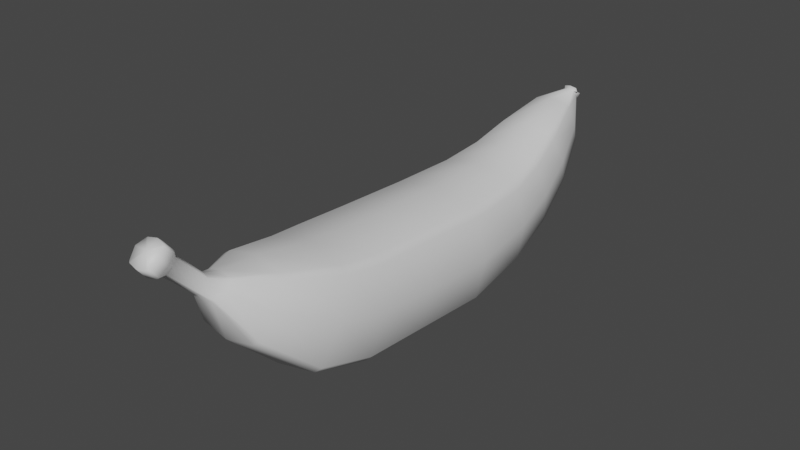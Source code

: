 # Source: Banana.blend  (saved by Blender 2.91.10; exported with 4.5.12 LTS)
import bpy
from mathutils import Matrix  # noqa: F401  (used for matrix-valued properties, if any)

bpy.ops.wm.read_factory_settings(use_empty=True)
scene = bpy.context.scene
scene.name = 'Scene'

# ---- collections
col_collection = bpy.data.collections.new('Collection'); scene.collection.children.link(col_collection)

# ---- materials (node trees are filled in below, after node groups)
mat_material_001 = bpy.data.materials.new('Material.001')
mat_material_001.use_transparent_shadow = False

# ---- material node trees
mat_material_001.use_nodes = True; mat_material_001.node_tree.nodes.clear()
_N = mat_material_001.node_tree.nodes; _L = mat_material_001.node_tree.links
n0 = _N.new('ShaderNodeBsdfPrincipled'); n0.name = 'Principled BSDF'; n0.location = (10, 300)
n0.distribution = 'GGX'
n0.subsurface_method = 'BURLEY'
n0.inputs[3].default_value = 1.45
n0.inputs[27].default_value = (0.0, 0.0, 0.0, 1.0)
n0.inputs[28].default_value = 1.0
n1 = _N.new('ShaderNodeOutputMaterial'); n1.name = 'Material Output'; n1.location = (300, 300)
_L.new(n0.outputs[0], n1.inputs[0])
n1.is_active_output = True

# ---- world
world_world = bpy.data.worlds.new('World'); scene.world = world_world
world_world.use_nodes = True; world_world.node_tree.nodes.clear()
_N = world_world.node_tree.nodes; _L = world_world.node_tree.links
n0 = _N.new('ShaderNodeOutputWorld'); n0.name = 'World Output'; n0.location = (300, 300)
n1 = _N.new('ShaderNodeBackground'); n1.name = 'Background'; n1.location = (10, 300)
n1.inputs[0].default_value = (0.05088, 0.05088, 0.05088, 1.0)
_L.new(n1.outputs[0], n0.inputs[0])
n0.is_active_output = True
world_world.color = (0.05088, 0.05088, 0.05088)
world_world.use_sun_shadow = False
world_world.sun_shadow_jitter_overblur = 0.0

# ---- meshes
me_cube = bpy.data.meshes.new('Cube')
me_cube.from_pydata([(0.004615, 0.01832, -0.204), (0.003932, 0.01481, -0.2064), (0.005485, 0.01907, -0.2078), (0.004521, 0.01987, -0.2058), (7.905e-05, 0.00763, 0.1438), (0.007353, 0.008396, 0.1426), (0.003353, 0.01281, 0.1466), (7.905e-05, 0.01211, 0.1471), (7.905e-05, 0.01671, 0.1042), (-0.01889, 0.0137, 0.1061), (-0.007195, 0.01703, 0.1295), (7.905e-05, 0.0178, 0.1283), (7.905e-05, 0.01351, -0.2072), (-0.003227, 0.01423, -0.2067), (-0.002883, 0.01738, -0.2091), (7.905e-05, 0.01529, -0.2098), (0.02219, -0.01777, 0.1262), (0.02611, -0.003234, 0.1169), (0.01006, 0.01271, 0.1361), (0.008554, 0.009008, 0.1417), (0.02219, 0.0113, 0.1076), (0.008554, 0.01642, 0.1304), (-0.01379, -0.009615, -0.1916), (-0.01625, 0.00417, -0.1856), (-0.004457, 0.01832, -0.204), (-0.003773, 0.01481, -0.2064), (7.905e-05, 0.02312, -0.2009), (0.003386, 0.0224, -0.2013), (0.004858, 0.0241, -0.2029), (7.905e-05, 0.025, -0.2026), (0.007353, 0.01703, 0.1295), (0.003353, 0.02074, 0.1406), (0.003894, 0.02018, 0.141), (-0.003227, 0.0224, -0.2013), (-0.004205, 0.02398, -0.2031), (-0.01379, 0.01796, -0.1796), (-0.003773, 0.02182, -0.2017), (0.004571, 0.01678, 0.1436), (-0.008396, 0.009008, 0.1417), (-0.007195, 0.008396, 0.1426), (-0.003195, 0.01281, 0.1466), (-0.003736, 0.01337, 0.1462), (7.905e-05, -0.02318, 0.1296), (0.01905, -0.02017, 0.1277), (-0.01889, -0.02017, 0.1277), (-0.02203, -0.01777, 0.1262), (0.01905, 0.0137, 0.1061), (-0.01183, 0.02023, -0.1786), (0.01198, -0.01189, -0.1926), (0.003386, 0.01423, -0.2067), (0.01395, -0.009615, -0.1916), (0.02625, -0.003307, -0.09377), (7.905e-05, 0.002072, -0.09324), (7.905e-05, 0.00139, -0.04894), (0.02885, -0.004558, -0.04894), (0.02845, -0.06822, 0.005324), (0.02885, -0.07161, -0.04894), (0.0336, -0.06686, -0.04894), (0.03313, -0.06353, 0.005324), (-0.03098, -0.002112, 0.005324), (-0.03022, -0.004558, -0.04894), (-0.03497, -0.00931, -0.04894), (-0.03566, -0.006796, 0.005324), (0.0336, -0.00931, -0.04894), (0.03058, -0.009531, -0.09419), (-0.0261, -0.06395, -0.09971), (-0.0287, -0.07161, -0.04894), (-0.03345, -0.06686, -0.04894), (-0.03042, -0.05965, -0.09929), (7.905e-05, -0.06933, -0.1002), (7.905e-05, -0.07756, -0.04894), (0.02625, -0.06395, -0.09971), (-0.04152, -0.03517, 0.005324), (-0.03939, -0.03808, -0.04894), (-0.03297, -0.06353, 0.005324), (0.03599, -0.03363, -0.09674), (0.03955, -0.03808, -0.04894), (0.03058, -0.05965, -0.09929), (-0.0261, -0.003307, -0.09377), (7.905e-05, 0.006138, -0.1216), (-0.02249, 0.00144, -0.1228), (0.02637, -0.04777, -0.1359), (0.03104, -0.02504, -0.1299), (0.02637, -0.003737, -0.1238), (7.905e-05, -0.05622, -0.1382), (0.02265, -0.05153, -0.1369), (-0.02249, -0.05153, -0.1369), (-0.02622, -0.04777, -0.1359), (0.02265, 0.00144, -0.1228), (-0.03042, -0.007605, -0.09419), (-0.03583, -0.03363, -0.09674), (-0.03283, -0.05746, 0.05095), (-0.04136, -0.0308, 0.04651), (-0.03552, -0.004145, 0.04208), (-0.03086, 0.0002579, 0.04134), (0.02833, -0.06501, 0.05169), (0.03299, -0.06061, 0.05095), (7.905e-05, 0.003752, 0.005324), (0.02845, -0.001279, 0.005324), (0.03313, -0.005964, 0.005324), (-0.02829, -0.06822, 0.005324), (7.905e-05, -0.07408, 0.005324), (0.039, -0.03517, 0.005324), (7.905e-05, 0.02308, -0.1773), (0.01198, 0.02023, -0.1786), (0.01395, 0.01796, -0.1796), (0.003932, 0.02182, -0.2017), (-0.01183, -0.01189, -0.1926), (7.905e-05, -0.01474, -0.1938), (0.01641, 0.00417, -0.1856), (0.01877, -0.03261, -0.1673), (0.02186, -0.02957, -0.1659), (-0.01861, 0.01024, -0.1475), (-0.0217, 0.007201, -0.1489), (-0.02556, -0.01119, -0.1574), (-0.03088, -0.02504, -0.1299), (-0.02622, -0.002313, -0.1238), (-0.0217, -0.02957, -0.1659), (0.01877, 0.01024, -0.1475), (7.905e-05, 0.01404, -0.1457), (0.02186, 0.0058, -0.1489), (-0.01861, -0.03261, -0.1673), (7.905e-05, -0.03641, -0.169), (0.02572, -0.01119, -0.1574), (-0.02203, 0.0113, 0.1076), (-0.008396, 0.01642, 0.1304), (-0.0099, 0.01271, 0.1361), (-0.02595, -0.003234, 0.1169), (0.02659, 0.004564, 0.06824), (7.905e-05, 0.009387, 0.0664), (0.03097, 0.0007117, 0.0697), (-0.02644, -0.0498, 0.0908), (-0.03082, -0.04485, 0.08933), (7.905e-05, -0.05777, 0.09264), (0.02659, -0.05295, 0.09141), (0.03645, -0.02262, 0.0786), (0.03097, -0.04909, 0.08994), (-0.02644, 0.004564, 0.06824), (7.905e-05, 0.005769, 0.04043), (0.03883, -0.0308, 0.04651), (0.03299, -0.004145, 0.04208), (7.905e-05, -0.07052, 0.0526), (-0.02817, -0.06187, 0.05169), (0.02833, 0.0002579, 0.04134), (-0.03082, 0.0007117, 0.0697), (-0.0363, -0.02262, 0.0786), (0.004753, 0.03354, 0.1664), (0.005582, 0.03687, 0.1632), (0.00829, 0.03989, 0.1674), (0.007052, 0.03531, 0.1725), (7.905e-05, 0.04143, 0.1588), (-0.003932, 0.04075, 0.1595), (-0.005906, 0.04524, 0.1614), (7.905e-05, 0.04619, 0.1604), (-0.004595, 0.0402, 0.16), (-0.006894, 0.04448, 0.1623), (0.004753, 0.0402, 0.16), (0.007052, 0.04448, 0.1623), (-0.003195, 0.02074, 0.1406), (7.905e-05, 0.02145, 0.1401), (-0.004412, 0.01678, 0.1436), (-0.003736, 0.02018, 0.141), (0.003894, 0.01337, 0.1462), (0.00829, 0.048, 0.173), (0.007052, 0.04241, 0.1781), (-0.005906, 0.05084, 0.1669), (7.905e-05, 0.05179, 0.1658), (-0.006894, 0.05008, 0.1677), (0.007052, 0.05008, 0.1677), (0.00409, 0.03299, 0.1669), (0.006064, 0.03455, 0.1733), (-0.005424, 0.03687, 0.1632), (-0.004595, 0.03354, 0.1664), (-0.006894, 0.03531, 0.1725), (-0.008131, 0.03989, 0.1674), (-0.003932, 0.03299, 0.1669), (-0.005906, 0.03455, 0.1733), (7.905e-05, 0.0323, 0.1676), (7.905e-05, 0.0336, 0.1744), (0.00409, 0.04075, 0.1595), (0.006064, 0.04524, 0.1614), (7.905e-05, 0.048, 0.173), (-0.008131, 0.048, 0.173), (-0.006894, 0.04241, 0.1781), (0.006064, 0.05084, 0.1669), (0.006064, 0.04166, 0.179), (-0.005906, 0.04166, 0.179), (7.905e-05, 0.04071, 0.18), (7.905e-05, 0.02066, -0.2068), (-0.003772, 0.01832, -0.2085), (-0.00375, 0.02066, -0.2068), (-0.005094, 0.02304, -0.2037), (0.003398, 0.01759, -0.2089), (0.006058, 0.02167, -0.2029)], [], [(0, 1, 2, 3), (4, 5, 6, 7), (8, 9, 10, 11), (12, 13, 14, 15), (16, 17, 18, 19), (17, 20, 21, 18), (22, 23, 24, 25), (26, 27, 28, 29), (21, 30, 31, 32), (33, 26, 29, 34), (23, 35, 36, 24), (18, 21, 32, 37), (38, 39, 40, 41), (42, 43, 5, 4), (44, 42, 4, 39), (44, 39, 38, 45), (46, 30, 21, 20), (47, 33, 36, 35), (48, 49, 1, 50), (46, 8, 11, 30), (51, 52, 53, 54), (55, 56, 57, 58), (59, 60, 61, 62), (51, 54, 63, 64), (65, 66, 67, 68), (65, 69, 70, 66), (69, 71, 56, 70), (72, 62, 61, 73), (74, 72, 73, 67), (75, 64, 63, 76), (77, 75, 76, 57), (52, 78, 60, 53), (79, 80, 78, 52), (81, 82, 75, 77), (82, 83, 64, 75), (84, 85, 71, 69), (86, 84, 69, 65), (86, 65, 68, 87), (88, 51, 64, 83), (88, 79, 52, 51), (56, 71, 77, 57), (60, 78, 89, 61), (73, 61, 89, 90), (67, 73, 90, 68), (91, 92, 72, 74), (92, 93, 62, 72), (94, 59, 62, 93), (95, 55, 58, 96), (54, 53, 97, 98), (54, 98, 99, 63), (66, 100, 74, 67), (66, 70, 101, 100), (70, 56, 55, 101), (76, 63, 99, 102), (57, 76, 102, 58), (53, 60, 59, 97), (27, 26, 103, 104), (27, 104, 105, 106), (13, 107, 22, 25), (13, 12, 108, 107), (12, 49, 48, 108), (0, 106, 105, 109), (1, 0, 109, 50), (26, 33, 47, 103), (110, 48, 50, 111), (112, 47, 35, 113), (114, 113, 35, 23), (68, 90, 115, 87), (90, 89, 116, 115), (78, 80, 116, 89), (71, 85, 81, 77), (117, 114, 23, 22), (118, 119, 79, 88), (118, 88, 83, 120), (121, 86, 87, 117), (121, 122, 84, 86), (122, 110, 85, 84), (123, 120, 83, 82), (111, 123, 82, 81), (119, 112, 80, 79), (103, 47, 112, 119), (50, 109, 123, 111), (109, 105, 120, 123), (108, 48, 110, 122), (107, 108, 122, 121), (107, 121, 117, 22), (104, 118, 120, 105), (104, 103, 119, 118), (87, 115, 114, 117), (115, 116, 113, 114), (80, 112, 113, 116), (85, 110, 111, 81), (5, 43, 16, 19), (10, 9, 124, 125), (126, 125, 124, 127), (38, 126, 127, 45), (128, 129, 8, 46), (128, 46, 20, 130), (131, 44, 45, 132), (131, 133, 42, 44), (133, 134, 43, 42), (135, 130, 20, 17), (136, 135, 17, 16), (129, 137, 9, 8), (138, 94, 137, 129), (96, 139, 135, 136), (139, 140, 130, 135), (141, 95, 134, 133), (142, 141, 133, 131), (142, 131, 132, 91), (143, 128, 130, 140), (143, 138, 129, 128), (43, 134, 136, 16), (9, 137, 144, 124), (127, 124, 144, 145), (45, 127, 145, 132), (98, 97, 138, 143), (98, 143, 140, 99), (100, 142, 91, 74), (100, 101, 141, 142), (101, 55, 95, 141), (102, 99, 140, 139), (58, 102, 139, 96), (97, 59, 94, 138), (134, 95, 96, 136), (137, 94, 93, 144), (145, 144, 93, 92), (132, 145, 92, 91), (146, 147, 148, 149), (150, 151, 152, 153), (151, 154, 155, 152), (147, 156, 157, 148), (11, 10, 158, 159), (30, 11, 159, 31), (125, 126, 160, 161), (39, 4, 7, 40), (19, 18, 37, 162), (126, 38, 41, 160), (10, 125, 161, 158), (5, 19, 162, 6), (149, 148, 163, 164), (153, 152, 165, 166), (152, 155, 167, 165), (148, 157, 168, 163), (169, 146, 149, 170), (171, 172, 173, 174), (172, 175, 176, 173), (177, 169, 170, 178), (179, 150, 153, 180), (175, 177, 178, 176), (156, 179, 180, 157), (154, 171, 174, 155), (181, 182, 183), (164, 163, 181), (181, 166, 165), (181, 184, 166), (170, 149, 164, 185), (174, 173, 183, 182), (173, 176, 186, 183), (178, 170, 185, 187), (180, 153, 166, 184), (176, 178, 187, 186), (157, 180, 184, 168), (155, 174, 182, 167), (161, 160, 171, 154), (32, 31, 179, 156), (40, 7, 177, 175), (31, 159, 150, 179), (7, 6, 169, 177), (41, 40, 175, 172), (160, 41, 172, 171), (6, 162, 146, 169), (37, 32, 156, 147), (158, 161, 154, 151), (159, 158, 151, 150), (162, 37, 147, 146), (34, 29, 188), (188, 3, 2), (189, 190, 188), (188, 29, 28), (36, 33, 34, 191), (13, 25, 189, 14), (1, 49, 192, 2), (27, 106, 193, 28), (106, 0, 3, 193), (24, 36, 191, 190), (49, 12, 15, 192), (25, 24, 190, 189), (15, 188, 192), (15, 14, 188), (14, 189, 188), (190, 191, 188), (191, 34, 188), (188, 28, 193), (3, 188, 193), (192, 188, 2), (168, 184, 181), (163, 168, 181), (187, 185, 181), (185, 164, 181), (187, 181, 186), (186, 181, 183), (181, 165, 167), (182, 181, 167)])
me_cube.polygons.foreach_set('use_smooth', [True] * 204)
_uv = me_cube.uv_layers.new(name='UVMap')
_uv.uv.foreach_set('vector', [0.9094, 0.3098, 0.9211, 0.2932, 0.9297, 0.3089, 0.9265, 0.3163, 0.2043, 0.2783, 0.2238, 0.2957, 0.1882, 0.3059, 0.1787, 0.2935, 0.3153, 0.4007, 0.3019, 0.4433, 0.242, 0.4007, 0.2501, 0.3784, 0.9392, 0.2805, 0.9658, 0.292, 0.967, 0.3043, 0.9468, 0.2951, 0.2981, 0.2647, 0.3121, 0.3008, 0.2423, 0.3238, 0.2298, 0.3034, 0.3121, 0.3008, 0.3219, 0.3402, 0.2536, 0.3451, 0.2423, 0.3238, 0.9821, 0.4153, 0.9438, 0.4171, 0.9531, 0.3643, 0.9821, 0.3374, 0.9147, 0.3511, 0.9056, 0.3385, 0.9207, 0.3321, 0.9247, 0.3434, 0.2536, 0.3451, 0.2539, 0.3547, 0.1974, 0.3502, 0.1974, 0.3442, 0.9278, 0.3606, 0.9147, 0.3511, 0.9247, 0.3434, 0.9377, 0.3475, 0.9438, 0.4171, 0.8947, 0.4105, 0.9336, 0.3638, 0.9531, 0.3643, 0.2423, 0.3238, 0.2536, 0.3451, 0.1974, 0.3442, 0.1951, 0.3279, 0.1749, 0.2578, 0.1848, 0.2624, 0.1675, 0.2815, 0.1642, 0.2767, 0.2661, 0.2203, 0.2908, 0.2508, 0.2238, 0.2957, 0.2043, 0.2783, 0.2371, 0.1943, 0.2661, 0.2203, 0.2043, 0.2783, 0.1848, 0.2624, 0.2371, 0.1943, 0.1848, 0.2624, 0.1749, 0.2578, 0.225, 0.1852, 0.322, 0.3572, 0.2539, 0.3547, 0.2536, 0.3451, 0.3219, 0.3402, 0.8848, 0.4016, 0.9278, 0.3606, 0.9336, 0.3638, 0.8947, 0.4105, 0.8715, 0.2557, 0.9246, 0.2883, 0.9211, 0.2932, 0.866, 0.2668, 0.322, 0.3572, 0.3153, 0.4007, 0.2501, 0.3784, 0.2539, 0.3547, 0.676, 0.3599, 0.688, 0.427, 0.6104, 0.4368, 0.6036, 0.3639, 0.5206, 0.1818, 0.6078, 0.1774, 0.6065, 0.2006, 0.5217, 0.2065, 0.5211, 0.4998, 0.6211, 0.5035, 0.6235, 0.5279, 0.5202, 0.5243, 0.676, 0.3599, 0.6036, 0.3639, 0.6016, 0.3357, 0.6744, 0.3292, 0.7511, 0.09397, 0.6369, 0.06994, 0.6416, 0.04911, 0.7622, 0.07701, 0.7511, 0.09397, 0.7169, 0.1367, 0.62, 0.121, 0.6369, 0.06994, 0.7169, 0.1367, 0.691, 0.1859, 0.6078, 0.1774, 0.62, 0.121, 0.5207, 0.5813, 0.5202, 0.5243, 0.6235, 0.5279, 0.6394, 0.5821, 0.5222, 0.635, 0.5207, 0.5813, 0.6394, 0.5821, 0.6601, 0.6311, 0.6767, 0.2678, 0.6744, 0.3292, 0.6016, 0.3357, 0.6023, 0.2652, 0.6865, 0.2077, 0.6767, 0.2678, 0.6023, 0.2652, 0.6065, 0.2006, 0.688, 0.427, 0.7083, 0.4879, 0.6211, 0.5035, 0.6104, 0.4368, 0.7472, 0.4159, 0.7729, 0.4677, 0.7083, 0.4879, 0.688, 0.427, 0.7523, 0.222, 0.7378, 0.2752, 0.6767, 0.2678, 0.6865, 0.2077, 0.7378, 0.2752, 0.7319, 0.3315, 0.6744, 0.3292, 0.6767, 0.2678, 0.7916, 0.1635, 0.7591, 0.2031, 0.691, 0.1859, 0.7169, 0.1367, 0.8328, 0.1314, 0.7916, 0.1635, 0.7169, 0.1367, 0.7511, 0.09397, 0.8328, 0.1314, 0.7511, 0.09397, 0.7622, 0.07701, 0.8464, 0.1179, 0.7333, 0.358, 0.676, 0.3599, 0.6744, 0.3292, 0.7319, 0.3315, 0.7333, 0.358, 0.7472, 0.4159, 0.688, 0.427, 0.676, 0.3599, 0.6078, 0.1774, 0.691, 0.1859, 0.6865, 0.2077, 0.6065, 0.2006, 0.6211, 0.5035, 0.7083, 0.4879, 0.7151, 0.5105, 0.6235, 0.5279, 0.6394, 0.5821, 0.6235, 0.5279, 0.7151, 0.5105, 0.7471, 0.5571, 0.6601, 0.6311, 0.6394, 0.5821, 0.7471, 0.5571, 0.7849, 0.5961, 0.4052, 0.6201, 0.4243, 0.569, 0.5207, 0.5813, 0.5222, 0.635, 0.4243, 0.569, 0.4392, 0.5147, 0.5202, 0.5243, 0.5207, 0.5813, 0.4433, 0.4918, 0.5211, 0.4998, 0.5202, 0.5243, 0.4392, 0.5147, 0.4411, 0.1899, 0.5206, 0.1818, 0.5217, 0.2065, 0.4453, 0.2116, 0.6036, 0.3639, 0.6104, 0.4368, 0.5205, 0.4313, 0.5208, 0.367, 0.6036, 0.3639, 0.5208, 0.367, 0.5213, 0.3411, 0.6016, 0.3357, 0.6369, 0.06994, 0.5111, 0.06939, 0.5077, 0.04877, 0.6416, 0.04911, 0.6369, 0.06994, 0.62, 0.121, 0.5174, 0.1218, 0.5111, 0.06939, 0.62, 0.121, 0.6078, 0.1774, 0.5206, 0.1818, 0.5174, 0.1218, 0.6023, 0.2652, 0.6016, 0.3357, 0.5213, 0.3411, 0.5218, 0.2714, 0.6065, 0.2006, 0.6023, 0.2652, 0.5218, 0.2714, 0.5217, 0.2065, 0.6104, 0.4368, 0.6211, 0.5035, 0.5211, 0.4998, 0.5205, 0.4313, 0.9056, 0.3385, 0.9147, 0.3511, 0.8639, 0.3781, 0.8504, 0.3499, 0.9056, 0.3385, 0.8504, 0.3499, 0.8487, 0.3366, 0.9042, 0.3317, 0.9658, 0.292, 0.9424, 0.2316, 0.9562, 0.2307, 0.9745, 0.2968, 0.9658, 0.292, 0.9392, 0.2805, 0.9018, 0.2403, 0.9424, 0.2316, 0.9392, 0.2805, 0.9246, 0.2883, 0.8715, 0.2557, 0.9018, 0.2403, 0.9094, 0.3098, 0.9042, 0.3317, 0.8487, 0.3366, 0.8535, 0.2998, 0.9211, 0.2932, 0.9094, 0.3098, 0.8535, 0.2998, 0.866, 0.2668, 0.9147, 0.3511, 0.9278, 0.3606, 0.8848, 0.4016, 0.8639, 0.3781, 0.8183, 0.229, 0.8715, 0.2557, 0.866, 0.2668, 0.8101, 0.2449, 0.8274, 0.4404, 0.8848, 0.4016, 0.8947, 0.4105, 0.8385, 0.4549, 0.8858, 0.4762, 0.8385, 0.4549, 0.8947, 0.4105, 0.9438, 0.4171, 0.7849, 0.5961, 0.7471, 0.5571, 0.8259, 0.5229, 0.8721, 0.5496, 0.7471, 0.5571, 0.7151, 0.5105, 0.7828, 0.4872, 0.8259, 0.5229, 0.7083, 0.4879, 0.7729, 0.4677, 0.7828, 0.4872, 0.7151, 0.5105, 0.691, 0.1859, 0.7591, 0.2031, 0.7523, 0.222, 0.6865, 0.2077, 0.9361, 0.4867, 0.8858, 0.4762, 0.9438, 0.4171, 0.9821, 0.4153, 0.7876, 0.3572, 0.8018, 0.4015, 0.7472, 0.4159, 0.7333, 0.358, 0.7876, 0.3572, 0.7333, 0.358, 0.7319, 0.3315, 0.786, 0.3358, 0.8989, 0.1769, 0.8328, 0.1314, 0.8464, 0.1179, 0.9142, 0.1678, 0.8989, 0.1769, 0.8541, 0.1979, 0.7916, 0.1635, 0.8328, 0.1314, 0.8541, 0.1979, 0.8183, 0.229, 0.7591, 0.2031, 0.7916, 0.1635, 0.7933, 0.2895, 0.786, 0.3358, 0.7319, 0.3315, 0.7378, 0.2752, 0.8101, 0.2449, 0.7933, 0.2895, 0.7378, 0.2752, 0.7523, 0.222, 0.8018, 0.4015, 0.8274, 0.4404, 0.7729, 0.4677, 0.7472, 0.4159, 0.8639, 0.3781, 0.8848, 0.4016, 0.8274, 0.4404, 0.8018, 0.4015, 0.866, 0.2668, 0.8535, 0.2998, 0.7933, 0.2895, 0.8101, 0.2449, 0.8535, 0.2998, 0.8487, 0.3366, 0.786, 0.3358, 0.7933, 0.2895, 0.9018, 0.2403, 0.8715, 0.2557, 0.8183, 0.229, 0.8541, 0.1979, 0.9424, 0.2316, 0.9018, 0.2403, 0.8541, 0.1979, 0.8989, 0.1769, 0.9424, 0.2316, 0.8989, 0.1769, 0.9142, 0.1678, 0.9562, 0.2307, 0.8504, 0.3499, 0.7876, 0.3572, 0.786, 0.3358, 0.8487, 0.3366, 0.8504, 0.3499, 0.8639, 0.3781, 0.8018, 0.4015, 0.7876, 0.3572, 0.8721, 0.5496, 0.8259, 0.5229, 0.8858, 0.4762, 0.9361, 0.4867, 0.8259, 0.5229, 0.7828, 0.4872, 0.8385, 0.4549, 0.8858, 0.4762, 0.7729, 0.4677, 0.8274, 0.4404, 0.8385, 0.4549, 0.7828, 0.4872, 0.7591, 0.2031, 0.8183, 0.229, 0.8101, 0.2449, 0.7523, 0.222, 0.2238, 0.2957, 0.2908, 0.2508, 0.2981, 0.2647, 0.2298, 0.3034, 0.242, 0.4007, 0.3019, 0.4433, 0.2931, 0.458, 0.2363, 0.4082, 0.2128, 0.417, 0.2363, 0.4082, 0.2931, 0.458, 0.2607, 0.4829, 0.1842, 0.4182, 0.2128, 0.417, 0.2607, 0.4829, 0.2228, 0.5, 0.3968, 0.3597, 0.3922, 0.4191, 0.3153, 0.4007, 0.322, 0.3572, 0.3968, 0.3597, 0.322, 0.3572, 0.3219, 0.3402, 0.3962, 0.3367, 0.318, 0.1285, 0.2371, 0.1943, 0.225, 0.1852, 0.3052, 0.1121, 0.318, 0.1285, 0.3473, 0.1679, 0.2661, 0.2203, 0.2371, 0.1943, 0.3473, 0.1679, 0.3678, 0.2115, 0.2908, 0.2508, 0.2661, 0.2203, 0.3906, 0.2819, 0.3962, 0.3367, 0.3219, 0.3402, 0.3121, 0.3008, 0.3746, 0.2293, 0.3906, 0.2819, 0.3121, 0.3008, 0.2981, 0.2647, 0.3922, 0.4191, 0.379, 0.4765, 0.3019, 0.4433, 0.3153, 0.4007, 0.4511, 0.4274, 0.4433, 0.4918, 0.379, 0.4765, 0.3922, 0.4191, 0.4453, 0.2116, 0.4524, 0.2749, 0.3906, 0.2819, 0.3746, 0.2293, 0.4524, 0.2749, 0.4545, 0.3364, 0.3962, 0.3367, 0.3906, 0.2819, 0.4259, 0.1383, 0.4411, 0.1899, 0.3678, 0.2115, 0.3473, 0.1679, 0.4031, 0.09006, 0.4259, 0.1383, 0.3473, 0.1679, 0.318, 0.1285, 0.4031, 0.09006, 0.318, 0.1285, 0.3052, 0.1121, 0.3947, 0.07094, 0.4537, 0.3617, 0.3968, 0.3597, 0.3962, 0.3367, 0.4545, 0.3364, 0.4537, 0.3617, 0.4511, 0.4274, 0.3922, 0.4191, 0.3968, 0.3597, 0.2908, 0.2508, 0.3678, 0.2115, 0.3746, 0.2293, 0.2981, 0.2647, 0.3019, 0.4433, 0.379, 0.4765, 0.3712, 0.4978, 0.2931, 0.458, 0.2607, 0.4829, 0.2931, 0.458, 0.3712, 0.4978, 0.3447, 0.5451, 0.2228, 0.5, 0.2607, 0.4829, 0.3447, 0.5451, 0.3095, 0.5803, 0.5208, 0.367, 0.5205, 0.4313, 0.4511, 0.4274, 0.4537, 0.3617, 0.5208, 0.367, 0.4537, 0.3617, 0.4545, 0.3364, 0.5213, 0.3411, 0.5111, 0.06939, 0.4031, 0.09006, 0.3947, 0.07094, 0.5077, 0.04877, 0.5111, 0.06939, 0.5174, 0.1218, 0.4259, 0.1383, 0.4031, 0.09006, 0.5174, 0.1218, 0.5206, 0.1818, 0.4411, 0.1899, 0.4259, 0.1383, 0.5218, 0.2714, 0.5213, 0.3411, 0.4545, 0.3364, 0.4524, 0.2749, 0.5217, 0.2065, 0.5218, 0.2714, 0.4524, 0.2749, 0.4453, 0.2116, 0.5205, 0.4313, 0.5211, 0.4998, 0.4433, 0.4918, 0.4511, 0.4274, 0.3678, 0.2115, 0.4411, 0.1899, 0.4453, 0.2116, 0.3746, 0.2293, 0.379, 0.4765, 0.4433, 0.4918, 0.4392, 0.5147, 0.3712, 0.4978, 0.3447, 0.5451, 0.3712, 0.4978, 0.4392, 0.5147, 0.4243, 0.569, 0.3095, 0.5803, 0.3447, 0.5451, 0.4243, 0.569, 0.4052, 0.6201, 0.1031, 0.3154, 0.1123, 0.331, 0.08915, 0.332, 0.07767, 0.3208, 0.1083, 0.3679, 0.09943, 0.3811, 0.07479, 0.3795, 0.08711, 0.3669, 0.09943, 0.3811, 0.09816, 0.3859, 0.0717, 0.3849, 0.07479, 0.3795, 0.1123, 0.331, 0.1146, 0.3474, 0.09224, 0.347, 0.08915, 0.332, 0.2501, 0.3784, 0.242, 0.4007, 0.1915, 0.3765, 0.1953, 0.3638, 0.2539, 0.3547, 0.2501, 0.3784, 0.1953, 0.3638, 0.1974, 0.3502, 0.2363, 0.4082, 0.2128, 0.417, 0.1797, 0.3955, 0.19, 0.3821, 0.1848, 0.2624, 0.2043, 0.2783, 0.1787, 0.2935, 0.1675, 0.2815, 0.2298, 0.3034, 0.2423, 0.3238, 0.1951, 0.3279, 0.1898, 0.312, 0.2128, 0.417, 0.1842, 0.4182, 0.1666, 0.4096, 0.1797, 0.3955, 0.242, 0.4007, 0.2363, 0.4082, 0.19, 0.3821, 0.1915, 0.3765, 0.2238, 0.2957, 0.2298, 0.3034, 0.1898, 0.312, 0.1882, 0.3059, 0.07767, 0.3208, 0.08915, 0.332, 0.0597, 0.3406, 0.05409, 0.3305, 0.08711, 0.3669, 0.07479, 0.3795, 0.05048, 0.3709, 0.06225, 0.3634, 0.07479, 0.3795, 0.0717, 0.3849, 0.04661, 0.375, 0.05048, 0.3709, 0.08915, 0.332, 0.09224, 0.347, 0.0667, 0.3488, 0.0597, 0.3406, 0.1012, 0.3101, 0.1031, 0.3154, 0.07767, 0.3208, 0.07463, 0.316, 0.08256, 0.3981, 0.06852, 0.4076, 0.04165, 0.4102, 0.05203, 0.396, 0.06407, 0.2871, 0.0663, 0.2906, 0.0449, 0.2993, 0.04058, 0.2945, 0.08895, 0.2994, 0.1012, 0.3101, 0.07463, 0.316, 0.06185, 0.3064, 0.1144, 0.3539, 0.1083, 0.3679, 0.08711, 0.3669, 0.09216, 0.3531, 0.0663, 0.2906, 0.08895, 0.2994, 0.06185, 0.3064, 0.0449, 0.2993, 0.1146, 0.3474, 0.1144, 0.3539, 0.09216, 0.3531, 0.09224, 0.347, 0.09816, 0.3859, 0.08256, 0.3981, 0.05203, 0.396, 0.0717, 0.3849, 0.02689, 0.348, 0.03151, 0.3774, 0.01403, 0.3873, 0.05409, 0.3305, 0.0597, 0.3406, 0.02689, 0.348, 0.02689, 0.348, 0.06225, 0.3634, 0.05048, 0.3709, 0.02689, 0.348, 0.06654, 0.3534, 0.06225, 0.3634, 0.07463, 0.316, 0.07767, 0.3208, 0.05409, 0.3305, 0.05157, 0.3266, 0.05203, 0.396, 0.04165, 0.4102, 0.01403, 0.3873, 0.03151, 0.3774, 0.04058, 0.2945, 0.0449, 0.2993, 0.02799, 0.3162, 0.02209, 0.3145, 0.06185, 0.3064, 0.07463, 0.316, 0.05157, 0.3266, 0.0414, 0.3197, 0.09216, 0.3531, 0.08711, 0.3669, 0.06225, 0.3634, 0.06654, 0.3534, 0.0449, 0.2993, 0.06185, 0.3064, 0.0414, 0.3197, 0.02799, 0.3162, 0.09224, 0.347, 0.09216, 0.3531, 0.06654, 0.3534, 0.0667, 0.3488, 0.0717, 0.3849, 0.05203, 0.396, 0.03151, 0.3774, 0.04661, 0.375, 0.19, 0.3821, 0.1797, 0.3955, 0.08256, 0.3981, 0.09816, 0.3859, 0.1974, 0.3442, 0.1974, 0.3502, 0.1144, 0.3539, 0.1146, 0.3474, 0.1675, 0.2815, 0.1787, 0.2935, 0.08895, 0.2994, 0.0663, 0.2906, 0.1974, 0.3502, 0.1953, 0.3638, 0.1083, 0.3679, 0.1144, 0.3539, 0.1787, 0.2935, 0.1882, 0.3059, 0.1012, 0.3101, 0.08895, 0.2994, 0.1642, 0.2767, 0.1675, 0.2815, 0.0663, 0.2906, 0.06407, 0.2871, 0.1797, 0.3955, 0.1666, 0.4096, 0.06852, 0.4076, 0.08256, 0.3981, 0.1882, 0.3059, 0.1898, 0.312, 0.1031, 0.3154, 0.1012, 0.3101, 0.1951, 0.3279, 0.1974, 0.3442, 0.1146, 0.3474, 0.1123, 0.331, 0.1915, 0.3765, 0.19, 0.3821, 0.09816, 0.3859, 0.09943, 0.3811, 0.1953, 0.3638, 0.1915, 0.3765, 0.09943, 0.3811, 0.1083, 0.3679, 0.1898, 0.312, 0.1951, 0.3279, 0.1123, 0.331, 0.1031, 0.3154, 0.9377, 0.3475, 0.9247, 0.3434, 0.9691, 0.3168, 0.9691, 0.3168, 0.9265, 0.3163, 0.9297, 0.3089, 0.9788, 0.3262, 0.9628, 0.3372, 0.9691, 0.3168, 0.9691, 0.3168, 0.9247, 0.3434, 0.9207, 0.3321, 0.9336, 0.3638, 0.9278, 0.3606, 0.9377, 0.3475, 0.9441, 0.35, 0.9658, 0.292, 0.9745, 0.2968, 0.9766, 0.3068, 0.967, 0.3043, 0.9211, 0.2932, 0.9246, 0.2883, 0.9384, 0.3032, 0.9297, 0.3089, 0.9056, 0.3385, 0.9042, 0.3317, 0.9149, 0.3248, 0.9207, 0.3321, 0.9042, 0.3317, 0.9094, 0.3098, 0.9265, 0.3163, 0.9149, 0.3248, 0.9531, 0.3643, 0.9336, 0.3638, 0.9441, 0.35, 0.9628, 0.3372, 0.9246, 0.2883, 0.9392, 0.2805, 0.9468, 0.2951, 0.9384, 0.3032, 0.9821, 0.3374, 0.9531, 0.3643, 0.9628, 0.3372, 0.9788, 0.3262, 0.9468, 0.2951, 0.9691, 0.3168, 0.9384, 0.3032, 0.9468, 0.2951, 0.967, 0.3043, 0.9691, 0.3168, 0.967, 0.3043, 0.9766, 0.3068, 0.9691, 0.3168, 0.9628, 0.3372, 0.9441, 0.35, 0.9691, 0.3168, 0.9441, 0.35, 0.9377, 0.3475, 0.9691, 0.3168, 0.9691, 0.3168, 0.9207, 0.3321, 0.9149, 0.3248, 0.9265, 0.3163, 0.9691, 0.3168, 0.9149, 0.3248, 0.9384, 0.3032, 0.9691, 0.3168, 0.9297, 0.3089, 0.0667, 0.3488, 0.06654, 0.3534, 0.02689, 0.348, 0.0597, 0.3406, 0.0667, 0.3488, 0.02689, 0.348, 0.0414, 0.3197, 0.05157, 0.3266, 0.02689, 0.348, 0.05157, 0.3266, 0.05409, 0.3305, 0.02689, 0.348, 0.0414, 0.3197, 0.02689, 0.348, 0.02799, 0.3162, 0.02799, 0.3162, 0.02689, 0.348, 0.02209, 0.3145, 0.02689, 0.348, 0.05048, 0.3709, 0.04661, 0.375, 0.03151, 0.3774, 0.02689, 0.348, 0.04661, 0.375])
me_cube.materials.append(mat_material_001)
me_cube.use_remesh_fix_poles = True
me_cube.use_remesh_preserve_attributes = False
me_cube.use_mirror_vertex_groups = False
me_cube.update()
me_cube.normals_split_custom_set([tuple(v) for v in zip(*[iter([0.9951, -0.04032, -0.09, 0.8233, -0.204, -0.5297, 0.8169, 0.3039, -0.4901, 0.8371, 0.5117, -0.1937, 2.874e-08, -0.495, 0.8689, 0.439, -0.2867, 0.8515, 0.4628, -0.5067, 0.7274, 5.794e-08, -0.6432, 0.7657, 3.256e-07, 0.9916, -0.1291, -0.4034, 0.9139, -0.0457, -0.3602, 0.9314, -0.05252, 1.914e-08, 0.9875, -0.1577, 0.00338, -0.5542, -0.8324, -0.5085, -0.4127, -0.7557, -0.3552, 0.009677, -0.9348, 0.01157, -0.3062, -0.9519, 0.7984, -0.1709, 0.5773, 0.9224, 0.2126, 0.3226, 0.8402, 0.379, 0.3878, 0.7558, 0.07013, 0.651, 0.9224, 0.2126, 0.3226, 0.7801, 0.612, 0.1296, 0.7026, 0.6916, 0.1677, 0.8402, 0.379, 0.3878, -0.8153, -0.1689, -0.5538, -0.9309, 0.1512, -0.3326, -0.965, 0.07455, -0.2514, -0.8384, -0.1308, -0.5292, -0.0123, 0.9119, 0.4103, 0.4731, 0.7766, 0.416, 0.6468, 0.7626, -0.007559, -0.01464, 0.9979, 0.06281, 0.7026, 0.6916, 0.1677, 0.3602, 0.9314, -0.05252, 0.4795, 0.7782, -0.4055, 0.8626, 0.4957, -0.1008, -0.5275, 0.7788, 0.3394, -0.0123, 0.9119, 0.4103, -0.01464, 0.9979, 0.06281, -0.533, 0.8446, 0.04974, -0.9309, 0.1512, -0.3326, -0.8456, 0.5103, -0.1569, -0.9411, 0.3332, 0.05845, -0.965, 0.07455, -0.2514, 0.8402, 0.379, 0.3878, 0.7026, 0.6916, 0.1677, 0.8626, 0.4957, -0.1008, 0.96, 0.2032, 0.1927, -0.7558, 0.07013, 0.651, -0.439, -0.2867, 0.8515, -0.4628, -0.5067, 0.7274, -0.8591, -0.1104, 0.4998, -0.01577, -0.5925, 0.8054, 0.4135, -0.4842, 0.7711, 0.439, -0.2867, 0.8515, 2.874e-08, -0.495, 0.8689, -0.4423, -0.4868, 0.7533, -0.01577, -0.5925, 0.8054, 2.874e-08, -0.495, 0.8689, -0.439, -0.2867, 0.8515, -0.4423, -0.4868, 0.7533, -0.439, -0.2867, 0.8515, -0.7558, 0.07013, 0.651, -0.8061, -0.1772, 0.5647, 0.4034, 0.9139, -0.0457, 0.3602, 0.9314, -0.05252, 0.7026, 0.6916, 0.1677, 0.7801, 0.612, 0.1296, -0.4987, 0.8658, 0.04117, -0.5275, 0.7788, 0.3394, -0.9411, 0.3332, 0.05845, -0.8456, 0.5103, -0.1569, 0.4619, -0.4892, -0.7398, 0.4849, -0.4272, -0.7631, 0.8233, -0.204, -0.5297, 0.8153, -0.1689, -0.5538, 0.4034, 0.9139, -0.0457, 3.256e-07, 0.9916, -0.1291, 1.914e-08, 0.9875, -0.1577, 0.3602, 0.9314, -0.05252, 0.5452, 0.8379, 0.0249, 0.001348, 0.9971, 0.07638, 0.001249, 0.9998, -0.01728, 0.5002, 0.8654, -0.03038, 0.4699, -0.8806, 0.06066, 0.4712, -0.8807, -0.04769, 0.874, -0.4842, -0.04199, 0.8788, -0.4758, 0.03656, -0.4658, 0.8834, -0.05056, -0.4778, 0.8779, -0.032, -0.8893, 0.4544, -0.05113, -0.882, 0.4699, -0.0357, 0.5452, 0.8379, 0.0249, 0.5002, 0.8654, -0.03038, 0.8929, 0.4489, -0.0359, 0.9094, 0.4128, -0.05173, -0.4697, -0.8507, -0.2359, -0.4712, -0.8807, -0.04769, -0.8684, -0.4936, -0.04734, -0.8697, -0.4585, -0.1827, -0.4697, -0.8507, -0.2359, 2.95e-08, -0.9698, -0.244, 5.932e-08, -0.9989, -0.04715, -0.4712, -0.8807, -0.04769, 2.95e-08, -0.9698, -0.244, 0.4697, -0.8507, -0.2359, 0.4712, -0.8807, -0.04769, 5.932e-08, -0.9989, -0.04715, -0.999, -0.04457, -0.002262, -0.882, 0.4699, -0.0357, -0.8893, 0.4544, -0.05113, -0.9982, -0.03163, -0.05024, -0.8589, -0.5099, 0.04841, -0.999, -0.04457, -0.002262, -0.9982, -0.03163, -0.05024, -0.8684, -0.4936, -0.04734, 0.9942, 0.009215, -0.1075, 0.9094, 0.4128, -0.05173, 0.8929, 0.4489, -0.0359, 0.9994, -0.006636, -0.03326, 0.8697, -0.4585, -0.1827, 0.9942, 0.009215, -0.1075, 0.9994, -0.006636, -0.03326, 0.874, -0.4842, -0.04199, 0.001348, 0.9971, 0.07638, -0.4819, 0.8757, 0.03143, -0.4778, 0.8779, -0.032, 0.001249, 0.9998, -0.01728, -4.332e-08, 0.9746, 0.224, -0.4937, 0.8565, 0.1505, -0.4819, 0.8757, 0.03143, 0.001348, 0.9971, 0.07638, 0.8638, -0.4041, -0.3009, 0.988, 0.03526, -0.1503, 0.9942, 0.009215, -0.1075, 0.8697, -0.4585, -0.1827, 0.988, 0.03526, -0.1503, 0.9145, 0.4035, -0.02933, 0.9094, 0.4128, -0.05173, 0.9942, 0.009215, -0.1075, -3.471e-08, -0.8991, -0.4377, 0.4694, -0.7804, -0.413, 0.4697, -0.8507, -0.2359, 2.95e-08, -0.9698, -0.244, -0.4694, -0.7804, -0.413, -3.471e-08, -0.8991, -0.4377, 2.95e-08, -0.9698, -0.244, -0.4697, -0.8507, -0.2359, -0.4694, -0.7804, -0.413, -0.4697, -0.8507, -0.2359, -0.8697, -0.4585, -0.1827, -0.8638, -0.4041, -0.3009, 0.5665, 0.8138, 0.1298, 0.5452, 0.8379, 0.0249, 0.9094, 0.4128, -0.05173, 0.9145, 0.4035, -0.02933, 0.5665, 0.8138, 0.1298, -4.332e-08, 0.9746, 0.224, 0.001348, 0.9971, 0.07638, 0.5452, 0.8379, 0.0249, 0.4712, -0.8807, -0.04769, 0.4697, -0.8507, -0.2359, 0.8697, -0.4585, -0.1827, 0.874, -0.4842, -0.04199, -0.4778, 0.8779, -0.032, -0.4819, 0.8757, 0.03143, -0.8855, 0.4619, -0.05136, -0.8893, 0.4544, -0.05113, -0.9982, -0.03163, -0.05024, -0.8893, 0.4544, -0.05113, -0.8855, 0.4619, -0.05136, -0.9937, -0.002553, -0.1121, -0.8684, -0.4936, -0.04734, -0.9982, -0.03163, -0.05024, -0.9937, -0.002553, -0.1121, -0.8697, -0.4585, -0.1827, -0.8583, -0.4935, 0.1406, -0.9968, -0.02781, 0.07554, -0.999, -0.04457, -0.002262, -0.8589, -0.5099, 0.04841, -0.9968, -0.02781, 0.07554, -0.8749, 0.4843, 0.009555, -0.882, 0.4699, -0.0357, -0.999, -0.04457, -0.002262, -0.4675, 0.8818, -0.06199, -0.4658, 0.8834, -0.05056, -0.882, 0.4699, -0.0357, -0.8749, 0.4843, 0.009555, 0.4582, -0.8721, 0.1715, 0.4699, -0.8806, 0.06066, 0.8788, -0.4758, 0.03656, 0.871, -0.4786, 0.1107, 0.5002, 0.8654, -0.03038, 0.001249, 0.9998, -0.01728, 0.0005495, 0.9987, -0.05193, 0.4633, 0.8851, -0.04361, 0.5002, 0.8654, -0.03038, 0.4633, 0.8851, -0.04361, 0.8781, 0.478, -0.02175, 0.8929, 0.4489, -0.0359, -0.4712, -0.8807, -0.04769, -0.4792, -0.874, 0.08074, -0.8589, -0.5099, 0.04841, -0.8684, -0.4936, -0.04734, -0.4712, -0.8807, -0.04769, 5.932e-08, -0.9989, -0.04715, -0.01296, -0.997, 0.07625, -0.4792, -0.874, 0.08074, 5.932e-08, -0.9989, -0.04715, 0.4712, -0.8807, -0.04769, 0.4699, -0.8806, 0.06066, -0.01296, -0.997, 0.07625, 0.9994, -0.006636, -0.03326, 0.8929, 0.4489, -0.0359, 0.8781, 0.478, -0.02175, 1.0, -0.001843, 0.007031, 0.874, -0.4842, -0.04199, 0.9994, -0.006636, -0.03326, 1.0, -0.001843, 0.007031, 0.8788, -0.4758, 0.03656, 0.001249, 0.9998, -0.01728, -0.4778, 0.8779, -0.032, -0.4658, 0.8834, -0.05056, 0.0005495, 0.9987, -0.05193, 0.4731, 0.7766, 0.416, -0.0123, 0.9119, 0.4103, -2.914e-07, 0.9898, 0.1426, 0.5212, 0.8527, 0.03379, 0.4731, 0.7766, 0.416, 0.5212, 0.8527, 0.03379, 0.8576, 0.4885, -0.1605, 0.9115, 0.3047, 0.2762, -0.5085, -0.4127, -0.7557, -0.4619, -0.4892, -0.7398, -0.8153, -0.1689, -0.5538, -0.8384, -0.1308, -0.5292, -0.5085, -0.4127, -0.7557, 0.00338, -0.5542, -0.8324, 1.785e-07, -0.6122, -0.7907, -0.4619, -0.4892, -0.7398, 0.00338, -0.5542, -0.8324, 0.4849, -0.4272, -0.7631, 0.4619, -0.4892, -0.7398, 1.785e-07, -0.6122, -0.7907, 0.9951, -0.04032, -0.09, 0.9115, 0.3047, 0.2762, 0.8576, 0.4885, -0.1605, 0.9314, 0.1533, -0.3302, 0.8233, -0.204, -0.5297, 0.9951, -0.04032, -0.09, 0.9314, 0.1533, -0.3302, 0.8153, -0.1689, -0.5538, -0.0123, 0.9119, 0.4103, -0.5275, 0.7788, 0.3394, -0.4987, 0.8658, 0.04117, -2.914e-07, 0.9898, 0.1426, 0.4866, -0.6658, -0.5656, 0.4619, -0.4892, -0.7398, 0.8153, -0.1689, -0.5538, 0.8644, -0.3019, -0.402, -0.5009, 0.8435, 0.194, -0.4987, 0.8658, 0.04117, -0.8456, 0.5103, -0.1569, -0.878, 0.4783, -0.01487, -0.9756, 0.0828, -0.2035, -0.878, 0.4783, -0.01487, -0.8456, 0.5103, -0.1569, -0.9309, 0.1512, -0.3326, -0.8697, -0.4585, -0.1827, -0.9937, -0.002553, -0.1121, -0.9878, 0.02847, -0.153, -0.8638, -0.4041, -0.3009, -0.9937, -0.002553, -0.1121, -0.8855, 0.4619, -0.05136, -0.8856, 0.4643, -0.01124, -0.9878, 0.02847, -0.153, -0.4819, 0.8757, 0.03143, -0.4937, 0.8565, 0.1505, -0.8856, 0.4643, -0.01124, -0.8855, 0.4619, -0.05136, 0.4697, -0.8507, -0.2359, 0.4694, -0.7804, -0.413, 0.8638, -0.4041, -0.3009, 0.8697, -0.4585, -0.1827, -0.8644, -0.3019, -0.402, -0.9756, 0.0828, -0.2035, -0.9309, 0.1512, -0.3326, -0.8153, -0.1689, -0.5538, 0.5571, 0.8119, 0.1746, -1.171e-07, 0.9576, 0.2883, -4.332e-08, 0.9746, 0.224, 0.5665, 0.8138, 0.1298, 0.5571, 0.8119, 0.1746, 0.5665, 0.8138, 0.1298, 0.9145, 0.4035, -0.02933, 0.9053, 0.4234, -0.03314, -0.4866, -0.6658, -0.5656, -0.4694, -0.7804, -0.413, -0.8638, -0.4041, -0.3009, -0.8644, -0.3019, -0.402, -0.4866, -0.6658, -0.5656, 1.279e-07, -0.797, -0.604, -3.471e-08, -0.8991, -0.4377, -0.4694, -0.7804, -0.413, 1.279e-07, -0.797, -0.604, 0.4866, -0.6658, -0.5656, 0.4694, -0.7804, -0.413, -3.471e-08, -0.8991, -0.4377, 0.9758, 0.08834, -0.2, 0.9053, 0.4234, -0.03314, 0.9145, 0.4035, -0.02933, 0.988, 0.03526, -0.1503, 0.8644, -0.3019, -0.402, 0.9758, 0.08834, -0.2, 0.988, 0.03526, -0.1503, 0.8638, -0.4041, -0.3009, -1.171e-07, 0.9576, 0.2883, -0.5009, 0.8435, 0.194, -0.4937, 0.8565, 0.1505, -4.332e-08, 0.9746, 0.224, -2.914e-07, 0.9898, 0.1426, -0.4987, 0.8658, 0.04117, -0.5009, 0.8435, 0.194, -1.171e-07, 0.9576, 0.2883, 0.8153, -0.1689, -0.5538, 0.9314, 0.1533, -0.3302, 0.9758, 0.08834, -0.2, 0.8644, -0.3019, -0.402, 0.9314, 0.1533, -0.3302, 0.8576, 0.4885, -0.1605, 0.9053, 0.4234, -0.03314, 0.9758, 0.08834, -0.2, 1.785e-07, -0.6122, -0.7907, 0.4619, -0.4892, -0.7398, 0.4866, -0.6658, -0.5656, 1.279e-07, -0.797, -0.604, -0.4619, -0.4892, -0.7398, 1.785e-07, -0.6122, -0.7907, 1.279e-07, -0.797, -0.604, -0.4866, -0.6658, -0.5656, -0.4619, -0.4892, -0.7398, -0.4866, -0.6658, -0.5656, -0.8644, -0.3019, -0.402, -0.8153, -0.1689, -0.5538, 0.5212, 0.8527, 0.03379, 0.5571, 0.8119, 0.1746, 0.9053, 0.4234, -0.03314, 0.8576, 0.4885, -0.1605, 0.5212, 0.8527, 0.03379, -2.914e-07, 0.9898, 0.1426, -1.171e-07, 0.9576, 0.2883, 0.5571, 0.8119, 0.1746, -0.8638, -0.4041, -0.3009, -0.9878, 0.02847, -0.153, -0.9756, 0.0828, -0.2035, -0.8644, -0.3019, -0.402, -0.9878, 0.02847, -0.153, -0.8856, 0.4643, -0.01124, -0.878, 0.4783, -0.01487, -0.9756, 0.0828, -0.2035, -0.4937, 0.8565, 0.1505, -0.5009, 0.8435, 0.194, -0.878, 0.4783, -0.01487, -0.8856, 0.4643, -0.01124, 0.4694, -0.7804, -0.413, 0.4866, -0.6658, -0.5656, 0.8644, -0.3019, -0.402, 0.8638, -0.4041, -0.3009, 0.439, -0.2867, 0.8515, 0.4135, -0.4842, 0.7711, 0.7984, -0.1709, 0.5773, 0.7558, 0.07013, 0.651, -0.3602, 0.9314, -0.05252, -0.4034, 0.9139, -0.0457, -0.7801, 0.612, 0.1296, -0.7026, 0.6916, 0.1677, -0.8402, 0.379, 0.3878, -0.7026, 0.6916, 0.1677, -0.7801, 0.612, 0.1296, -0.9229, 0.2092, 0.3232, -0.7558, 0.07013, 0.651, -0.8402, 0.379, 0.3878, -0.9229, 0.2092, 0.3232, -0.8061, -0.1772, 0.5647, 0.4548, 0.8829, -0.1171, 0.002291, 0.9862, -0.1657, 3.256e-07, 0.9916, -0.1291, 0.4034, 0.9139, -0.0457, 0.4548, 0.8829, -0.1171, 0.4034, 0.9139, -0.0457, 0.7801, 0.612, 0.1296, 0.8597, 0.5107, 0.005091, -0.5041, -0.738, 0.4485, -0.4423, -0.4868, 0.7533, -0.8061, -0.1772, 0.5647, -0.8602, -0.3897, 0.3291, -0.5041, -0.738, 0.4485, -0.04136, -0.8681, 0.4946, -0.01577, -0.5925, 0.8054, -0.4423, -0.4868, 0.7533, -0.04136, -0.8681, 0.4946, 0.4423, -0.7616, 0.4737, 0.4135, -0.4842, 0.7711, -0.01577, -0.5925, 0.8054, 0.9883, 0.05743, 0.1414, 0.8597, 0.5107, 0.005091, 0.7801, 0.612, 0.1296, 0.9224, 0.2126, 0.3226, 0.8526, -0.4023, 0.3333, 0.9883, 0.05743, 0.1414, 0.9224, 0.2126, 0.3226, 0.7984, -0.1709, 0.5773, 0.002291, 0.9862, -0.1657, -0.4442, 0.8904, -0.09882, -0.4034, 0.9139, -0.0457, 3.256e-07, 0.9916, -0.1291, 0.002921, 0.9954, -0.09624, -0.4675, 0.8818, -0.06199, -0.4442, 0.8904, -0.09882, 0.002291, 0.9862, -0.1657, 0.871, -0.4786, 0.1107, 0.9993, 0.008126, 0.03646, 0.9883, 0.05743, 0.1414, 0.8526, -0.4023, 0.3333, 0.9993, 0.008126, 0.03646, 0.8779, 0.4783, -0.02409, 0.8597, 0.5107, 0.005091, 0.9883, 0.05743, 0.1414, -0.03875, -0.9799, 0.1957, 0.4582, -0.8721, 0.1715, 0.4423, -0.7616, 0.4737, -0.04136, -0.8681, 0.4946, -0.5065, -0.8409, 0.1904, -0.03875, -0.9799, 0.1957, -0.04136, -0.8681, 0.4946, -0.5041, -0.738, 0.4485, -0.5065, -0.8409, 0.1904, -0.5041, -0.738, 0.4485, -0.8602, -0.3897, 0.3291, -0.8583, -0.4935, 0.1406, 0.466, 0.8815, -0.07552, 0.4548, 0.8829, -0.1171, 0.8597, 0.5107, 0.005091, 0.8779, 0.4783, -0.02409, 0.466, 0.8815, -0.07552, 0.002921, 0.9954, -0.09624, 0.002291, 0.9862, -0.1657, 0.4548, 0.8829, -0.1171, 0.4135, -0.4842, 0.7711, 0.4423, -0.7616, 0.4737, 0.8526, -0.4023, 0.3333, 0.7984, -0.1709, 0.5773, -0.4034, 0.9139, -0.0457, -0.4442, 0.8904, -0.09882, -0.8518, 0.522, 0.04417, -0.7801, 0.612, 0.1296, -0.9229, 0.2092, 0.3232, -0.7801, 0.612, 0.1296, -0.8518, 0.522, 0.04417, -0.9834, 0.0416, 0.1767, -0.8061, -0.1772, 0.5647, -0.9229, 0.2092, 0.3232, -0.9834, 0.0416, 0.1767, -0.8602, -0.3897, 0.3291, 0.4633, 0.8851, -0.04361, 0.0005495, 0.9987, -0.05193, 0.002921, 0.9954, -0.09624, 0.466, 0.8815, -0.07552, 0.4633, 0.8851, -0.04361, 0.466, 0.8815, -0.07552, 0.8779, 0.4783, -0.02409, 0.8781, 0.478, -0.02175, -0.4792, -0.874, 0.08074, -0.5065, -0.8409, 0.1904, -0.8583, -0.4935, 0.1406, -0.8589, -0.5099, 0.04841, -0.4792, -0.874, 0.08074, -0.01296, -0.997, 0.07625, -0.03875, -0.9799, 0.1957, -0.5065, -0.8409, 0.1904, -0.01296, -0.997, 0.07625, 0.4699, -0.8806, 0.06066, 0.4582, -0.8721, 0.1715, -0.03875, -0.9799, 0.1957, 1.0, -0.001843, 0.007031, 0.8781, 0.478, -0.02175, 0.8779, 0.4783, -0.02409, 0.9993, 0.008126, 0.03646, 0.8788, -0.4758, 0.03656, 1.0, -0.001843, 0.007031, 0.9993, 0.008126, 0.03646, 0.871, -0.4786, 0.1107, 0.0005495, 0.9987, -0.05193, -0.4658, 0.8834, -0.05056, -0.4675, 0.8818, -0.06199, 0.002921, 0.9954, -0.09624, 0.4423, -0.7616, 0.4737, 0.4582, -0.8721, 0.1715, 0.871, -0.4786, 0.1107, 0.8526, -0.4023, 0.3333, -0.4442, 0.8904, -0.09882, -0.4675, 0.8818, -0.06199, -0.8749, 0.4843, 0.009555, -0.8518, 0.522, 0.04417, -0.9834, 0.0416, 0.1767, -0.8518, 0.522, 0.04417, -0.8749, 0.4843, 0.009555, -0.9968, -0.02781, 0.07554, -0.8602, -0.3897, 0.3291, -0.9834, 0.0416, 0.1767, -0.9968, -0.02781, 0.07554, -0.8583, -0.4935, 0.1406, 0.8731, -0.4833, 0.06471, 0.9642, -0.1846, -0.1903, 0.972, -0.1766, -0.1549, 0.8622, -0.4857, 0.1441, 2.418e-08, 0.5035, -0.864, -0.4929, 0.3819, -0.7818, -0.5119, 0.4035, -0.7584, -2.938e-07, 0.5245, -0.8514, -0.4929, 0.3819, -0.7818, -0.8711, 0.08053, -0.4845, -0.8706, 0.1186, -0.4776, -0.5119, 0.4035, -0.7584, 0.9642, -0.1846, -0.1903, 0.8711, 0.08053, -0.4845, 0.8706, 0.1186, -0.4776, 0.972, -0.1766, -0.1549, 1.914e-08, 0.9875, -0.1577, -0.3602, 0.9314, -0.05252, -0.4795, 0.7782, -0.4055, 4.347e-08, 0.8553, -0.5181, 0.3602, 0.9314, -0.05252, 1.914e-08, 0.9875, -0.1577, 4.347e-08, 0.8553, -0.5181, 0.4795, 0.7782, -0.4055, -0.7026, 0.6916, 0.1677, -0.8402, 0.379, 0.3878, -0.96, 0.2032, 0.1927, -0.8626, 0.4957, -0.1008, -0.439, -0.2867, 0.8515, 2.874e-08, -0.495, 0.8689, 5.794e-08, -0.6432, 0.7657, -0.4628, -0.5067, 0.7274, 0.7558, 0.07013, 0.651, 0.8402, 0.379, 0.3878, 0.96, 0.2032, 0.1927, 0.8591, -0.1104, 0.4998, -0.8402, 0.379, 0.3878, -0.7558, 0.07013, 0.651, -0.8591, -0.1104, 0.4998, -0.96, 0.2032, 0.1927, -0.3602, 0.9314, -0.05252, -0.7026, 0.6916, 0.1677, -0.8626, 0.4957, -0.1008, -0.4795, 0.7782, -0.4055, 0.439, -0.2867, 0.8515, 0.7558, 0.07013, 0.651, 0.8591, -0.1104, 0.4998, 0.4628, -0.5067, 0.7274, 0.8622, -0.4857, 0.1441, 0.972, -0.1766, -0.1549, 0.6989, 0.5927, 0.4003, 0.6956, 0.2359, 0.6786, -2.938e-07, 0.5245, -0.8514, -0.5119, 0.4035, -0.7584, -0.4257, 0.8961, -0.1258, -3.869e-07, 0.9782, -0.2075, -0.5119, 0.4035, -0.7584, -0.8706, 0.1186, -0.4776, -0.7197, 0.6931, 0.04058, -0.4257, 0.8961, -0.1258, 0.972, -0.1766, -0.1549, 0.8706, 0.1186, -0.4776, 0.7197, 0.6931, 0.04058, 0.6989, 0.5927, 0.4003, 0.4968, -0.7996, 0.3374, 0.8731, -0.4833, 0.06471, 0.8622, -0.4857, 0.1441, 0.4946, -0.7587, 0.424, -0.9642, -0.1846, -0.1903, -0.8731, -0.4833, 0.0647, -0.8622, -0.4857, 0.1441, -0.972, -0.1766, -0.1549, -0.8731, -0.4833, 0.0647, -0.4968, -0.7996, 0.3374, -0.4946, -0.7587, 0.424, -0.8622, -0.4857, 0.1441, -9.756e-08, -0.8926, 0.4509, 0.4968, -0.7996, 0.3374, 0.4946, -0.7587, 0.424, -9.255e-08, -0.8497, 0.5273, 0.4929, 0.3819, -0.7818, 2.418e-08, 0.5035, -0.864, -2.938e-07, 0.5245, -0.8514, 0.5119, 0.4035, -0.7584, -0.4968, -0.7996, 0.3374, -9.756e-08, -0.8926, 0.4509, -9.255e-08, -0.8497, 0.5273, -0.4946, -0.7587, 0.424, 0.8711, 0.08053, -0.4845, 0.4929, 0.3819, -0.7818, 0.5119, 0.4035, -0.7584, 0.8706, 0.1186, -0.4776, -0.8711, 0.08053, -0.4845, -0.9642, -0.1846, -0.1903, -0.972, -0.1766, -0.1549, -0.8706, 0.1186, -0.4776, 1.207e-08, 0.8074, 0.59, -0.6989, 0.5927, 0.4003, -0.6956, 0.2358, 0.6786, 0.6956, 0.2359, 0.6786, 0.6989, 0.5927, 0.4003, 1.207e-08, 0.8074, 0.59, 1.207e-08, 0.8074, 0.59, -3.869e-07, 0.9782, -0.2075, -0.4257, 0.8961, -0.1258, 1.207e-08, 0.8074, 0.59, 0.4257, 0.8961, -0.1258, -3.869e-07, 0.9782, -0.2075, 0.4946, -0.7587, 0.424, 0.8622, -0.4857, 0.1441, 0.6956, 0.2359, 0.6786, 0.4006, 0.03867, 0.9155, -0.972, -0.1766, -0.1549, -0.8622, -0.4857, 0.1441, -0.6956, 0.2358, 0.6786, -0.6989, 0.5927, 0.4003, -0.8622, -0.4857, 0.1441, -0.4946, -0.7587, 0.424, -0.4005, 0.03867, 0.9155, -0.6956, 0.2358, 0.6786, -9.255e-08, -0.8497, 0.5273, 0.4946, -0.7587, 0.424, 0.4006, 0.03867, 0.9155, 1.372e-08, -0.01597, 0.9999, 0.5119, 0.4035, -0.7584, -2.938e-07, 0.5245, -0.8514, -3.869e-07, 0.9782, -0.2075, 0.4257, 0.8961, -0.1258, -0.4946, -0.7587, 0.424, -9.255e-08, -0.8497, 0.5273, 1.372e-08, -0.01597, 0.9999, -0.4005, 0.03867, 0.9155, 0.8706, 0.1186, -0.4776, 0.5119, 0.4035, -0.7584, 0.4257, 0.8961, -0.1258, 0.7197, 0.6931, 0.04058, -0.8706, 0.1186, -0.4776, -0.972, -0.1766, -0.1549, -0.6989, 0.5927, 0.4003, -0.7197, 0.6931, 0.04058, -0.8626, 0.4957, -0.1008, -0.96, 0.2032, 0.1927, -0.9642, -0.1846, -0.1903, -0.8711, 0.08053, -0.4845, 0.8626, 0.4957, -0.1008, 0.4795, 0.7782, -0.4055, 0.4929, 0.3819, -0.7818, 0.8711, 0.08053, -0.4845, -0.4628, -0.5067, 0.7274, 5.794e-08, -0.6432, 0.7657, -9.756e-08, -0.8926, 0.4509, -0.4968, -0.7996, 0.3374, 0.4795, 0.7782, -0.4055, 4.347e-08, 0.8553, -0.5181, 2.418e-08, 0.5035, -0.864, 0.4929, 0.3819, -0.7818, 5.794e-08, -0.6432, 0.7657, 0.4628, -0.5067, 0.7274, 0.4968, -0.7996, 0.3374, -9.756e-08, -0.8926, 0.4509, -0.8591, -0.1104, 0.4998, -0.4628, -0.5067, 0.7274, -0.4968, -0.7996, 0.3374, -0.8731, -0.4833, 0.0647, -0.96, 0.2032, 0.1927, -0.8591, -0.1104, 0.4998, -0.8731, -0.4833, 0.0647, -0.9642, -0.1846, -0.1903, 0.4628, -0.5067, 0.7274, 0.8591, -0.1104, 0.4998, 0.8731, -0.4833, 0.06471, 0.4968, -0.7996, 0.3374, 0.96, 0.2032, 0.1927, 0.8626, 0.4957, -0.1008, 0.8711, 0.08053, -0.4845, 0.9642, -0.1846, -0.1903, -0.4795, 0.7782, -0.4055, -0.8626, 0.4957, -0.1008, -0.8711, 0.08053, -0.4845, -0.4929, 0.3819, -0.7818, 4.347e-08, 0.8553, -0.5181, -0.4795, 0.7782, -0.4055, -0.4929, 0.3819, -0.7818, 2.418e-08, 0.5035, -0.864, 0.8591, -0.1104, 0.4998, 0.96, 0.2032, 0.1927, 0.9642, -0.1846, -0.1903, 0.8731, -0.4833, 0.06471, -0.533, 0.8446, 0.04974, -0.01464, 0.9979, 0.06281, 0.06713, 0.649, -0.7578, 0.06713, 0.649, -0.7578, 0.8371, 0.5117, -0.1937, 0.8169, 0.3039, -0.4901, -0.6692, 0.2279, -0.7073, -0.6252, 0.5081, -0.5923, 0.06713, 0.649, -0.7578, 0.06713, 0.649, -0.7578, -0.01464, 0.9979, 0.06281, 0.6468, 0.7626, -0.007559, -0.9411, 0.3332, 0.05845, -0.5275, 0.7788, 0.3394, -0.533, 0.8446, 0.04974, -0.8601, 0.4691, -0.2005, -0.5085, -0.4127, -0.7557, -0.8384, -0.1308, -0.5292, -0.6692, 0.2279, -0.7073, -0.3552, 0.009677, -0.9348, 0.8233, -0.204, -0.5297, 0.4849, -0.4272, -0.7631, 0.3367, 0.02058, -0.9414, 0.8169, 0.3039, -0.4901, 0.4731, 0.7766, 0.416, 0.9115, 0.3047, 0.2762, 0.9959, 0.09097, -0.0003997, 0.6468, 0.7626, -0.007559, 0.9115, 0.3047, 0.2762, 0.9951, -0.04032, -0.09, 0.8371, 0.5117, -0.1937, 0.9959, 0.09097, -0.0003997, -0.965, 0.07455, -0.2514, -0.9411, 0.3332, 0.05845, -0.8601, 0.4691, -0.2005, -0.6252, 0.5081, -0.5923, 0.4849, -0.4272, -0.7631, 0.00338, -0.5542, -0.8324, 0.01157, -0.3062, -0.9519, 0.3367, 0.02058, -0.9414, -0.8384, -0.1308, -0.5292, -0.965, 0.07455, -0.2514, -0.6252, 0.5081, -0.5923, -0.6692, 0.2279, -0.7073, 0.01157, -0.3062, -0.9519, 0.06713, 0.649, -0.7578, 0.3367, 0.02058, -0.9414, 0.01157, -0.3062, -0.9519, -0.3552, 0.009677, -0.9348, 0.06713, 0.649, -0.7578, -0.3552, 0.009677, -0.9348, -0.6692, 0.2279, -0.7073, 0.06713, 0.649, -0.7578, -0.6252, 0.5081, -0.5923, -0.8601, 0.4691, -0.2005, 0.06713, 0.649, -0.7578, -0.8601, 0.4691, -0.2005, -0.533, 0.8446, 0.04974, 0.06713, 0.649, -0.7578, 0.06713, 0.649, -0.7578, 0.6468, 0.7626, -0.007559, 0.9959, 0.09097, -0.0003997, 0.8371, 0.5117, -0.1937, 0.06713, 0.649, -0.7578, 0.9959, 0.09097, -0.0003997, 0.3367, 0.02058, -0.9414, 0.06713, 0.649, -0.7578, 0.8169, 0.3039, -0.4901, 0.7197, 0.6931, 0.04058, 0.4257, 0.8961, -0.1258, 1.207e-08, 0.8074, 0.59, 0.6989, 0.5927, 0.4003, 0.7197, 0.6931, 0.04058, 1.207e-08, 0.8074, 0.59, 1.372e-08, -0.01597, 0.9999, 0.4006, 0.03867, 0.9155, 1.207e-08, 0.8074, 0.59, 0.4006, 0.03867, 0.9155, 0.6956, 0.2359, 0.6786, 1.207e-08, 0.8074, 0.59, 1.372e-08, -0.01597, 0.9999, 1.207e-08, 0.8074, 0.59, -0.4005, 0.03867, 0.9155, -0.4005, 0.03867, 0.9155, 1.207e-08, 0.8074, 0.59, -0.6956, 0.2358, 0.6786, 1.207e-08, 0.8074, 0.59, -0.4257, 0.8961, -0.1258, -0.7197, 0.6931, 0.04058, -0.6989, 0.5927, 0.4003, 1.207e-08, 0.8074, 0.59, -0.7197, 0.6931, 0.04058])] * 3)])

# ---- objects
ob_banana = bpy.data.objects.new('Banana', me_cube)

# ---- transforms, parenting, visibility, modifiers, constraints
ob_banana.location = (0.0, 0.0, 0.0)
ob_banana.rotation_euler = (1.571, -0.0, 0.0)
ob_banana.lineart.crease_threshold = 0.0

# ---- collection membership
col_collection.objects.link(ob_banana)

# ---- scene / render settings (as saved in the file)
scene.frame_start = 1; scene.frame_end = 250; scene.frame_set(1)
scene.render.engine = 'BLENDER_EEVEE_NEXT'
scene.render.film_transparent = True
scene.cycles.use_denoising = False
scene.cycles.samples = 128
scene.cycles.sampling_pattern = 'TABULATED_SOBOL'
scene.cycles.use_adaptive_sampling = False
scene.cycles.use_light_tree = False
scene.eevee.use_raytracing = True
scene.view_settings.view_transform = 'Filmic'
bpy.context.view_layer.update()

# ---- added for rendering (the .blend has no active camera and no usable light): camera, sun
cam_auto = bpy.data.cameras.new('AutoCamera')
cam_auto.lens = 50.0
cam_auto.sensor_width = 36.0
cam_auto.clip_end = 1000.0
ob_auto_camera = bpy.data.objects.new('AutoCamera', cam_auto)
scene.collection.objects.link(ob_auto_camera)
ob_auto_camera.location = (0.386369, -0.44994, 0.296998)
ob_auto_camera.rotation_euler = (1.09748, -7.21219e-08, 0.694738)
scene.camera = ob_auto_camera
light_auto_sun = bpy.data.lights.new('AutoSun', 'SUN')
light_auto_sun.energy = 3.0
light_auto_sun.angle = 0.0523599
ob_auto_sun = bpy.data.objects.new('AutoSun', light_auto_sun)
scene.collection.objects.link(ob_auto_sun)
ob_auto_sun.rotation_euler = (0.872665, 0.174533, 0.523599)
bpy.context.view_layer.update()
